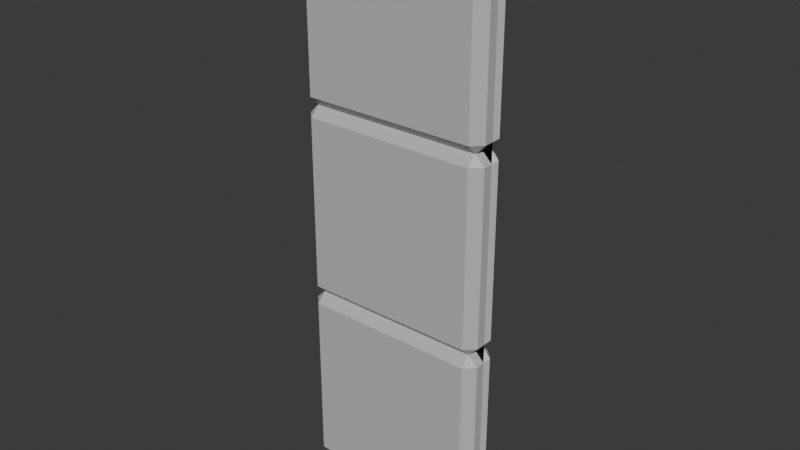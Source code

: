 # Source: Wall.blend  (saved by Blender 4.0.36; exported with 4.5.12 LTS)
import bpy
from mathutils import Matrix  # noqa: F401  (used for matrix-valued properties, if any)

bpy.ops.wm.read_factory_settings(use_empty=True)
scene = bpy.context.scene
scene.name = 'Scene'

# ---- collections
col_collection = bpy.data.collections.new('Collection'); scene.collection.children.link(col_collection)

# ---- materials (node trees are filled in below, after node groups)
mat_panels = bpy.data.materials.new('Panels')
mat_panels.alpha_threshold = 0.0
mat_panels.use_transparent_shadow = False
mat_panels.roughness = 0.5
mat_panels.line_color = (0.0, 0.0, 0.0, 1.0)
mat_mortar = bpy.data.materials.new('Mortar')
mat_mortar.use_transparent_shadow = False
mat_backpanels = bpy.data.materials.new('BackPanels')
mat_backpanels.use_transparent_shadow = False

# ---- material node trees
mat_panels.use_nodes = True; mat_panels.node_tree.nodes.clear()
_N = mat_panels.node_tree.nodes; _L = mat_panels.node_tree.links
n0 = _N.new('ShaderNodeOutputMaterial'); n0.name = 'Material Output'; n0.location = (300, 300)
n1 = _N.new('ShaderNodeBsdfPrincipled'); n1.name = 'Principled BSDF'; n1.location = (10, 300)
n1.inputs[0].default_value = (0.5314, 0.5314, 0.5314, 1.0)
n1.inputs[3].default_value = 1.45
_L.new(n1.outputs[0], n0.inputs[0])
n0.is_active_output = True
mat_mortar.use_nodes = True; mat_mortar.node_tree.nodes.clear()
_N = mat_mortar.node_tree.nodes; _L = mat_mortar.node_tree.links
n0 = _N.new('ShaderNodeBsdfPrincipled'); n0.name = 'Principled BSDF'; n0.location = (10, 300)
n0.inputs[0].default_value = (0.0204, 0.0204, 0.0204, 1.0)
n0.inputs[3].default_value = 1.45
n1 = _N.new('ShaderNodeOutputMaterial'); n1.name = 'Material Output'; n1.location = (300, 300)
_L.new(n0.outputs[0], n1.inputs[0])
n1.is_active_output = True
mat_backpanels.use_nodes = True; mat_backpanels.node_tree.nodes.clear()
_N = mat_backpanels.node_tree.nodes; _L = mat_backpanels.node_tree.links
n0 = _N.new('ShaderNodeBsdfPrincipled'); n0.name = 'Principled BSDF'; n0.location = (10, 300)
n0.inputs[3].default_value = 1.45
n1 = _N.new('ShaderNodeOutputMaterial'); n1.name = 'Material Output'; n1.location = (300, 300)
_L.new(n0.outputs[0], n1.inputs[0])
n1.is_active_output = True

# ---- world
world_world = bpy.data.worlds.new('World'); scene.world = world_world
world_world.use_nodes = True; world_world.node_tree.nodes.clear()
_N = world_world.node_tree.nodes; _L = world_world.node_tree.links
n0 = _N.new('ShaderNodeOutputWorld'); n0.name = 'World Output'; n0.location = (300, 300)
n1 = _N.new('ShaderNodeBackground'); n1.name = 'Background'; n1.location = (10, 300)
n1.inputs[0].default_value = (0.05088, 0.05088, 0.05088, 1.0)
_L.new(n1.outputs[0], n0.inputs[0])
n0.is_active_output = True
world_world.color = (0.05088, 0.05088, 0.05088)
world_world.use_sun_shadow = False
world_world.sun_shadow_jitter_overblur = 0.0

# ---- meshes
me_3panelwall = bpy.data.meshes.new('3PanelWall')
me_3panelwall.from_pydata([(2.98e-08, -1.192e-07, 0.0), (1.0, -1.192e-07, 0.0), (2.98e-08, 3.0, -2.384e-07), (1.0, 3.0, -2.384e-07), (0.95, 3.0, -0.05), (0.95, 3.0, 0.05), (0.95, -1.192e-07, 0.05), (0.05, 3.0, -0.05), (0.05, -1.192e-07, -0.05), (0.05, -1.192e-07, 0.05), (0.05, 3.0, 0.05), (0.95, -1.192e-07, -0.05), (0.95, 2.0, -0.05), (0.05, 2.0, -0.05), (0.05, 2.0, 0.05), (0.95, 2.0, 0.05), (0.05, 1.0, -0.05), (0.95, 1.0, 0.05), (0.95, 1.0, -0.05), (0.05, 1.0, 0.05), (2.98e-08, 2.95, 0.05), (1.0, 2.95, -0.05), (1.0, 2.95, 0.05), (2.98e-08, 2.95, -0.05), (0.05, 2.95, -0.1), (0.05, 2.95, 0.1), (0.95, 2.95, 0.1), (0.95, 2.95, -0.1), (1.0, 2.05, -0.05), (1.0, 2.05, 0.05), (2.98e-08, 2.05, -0.05), (0.05, 2.05, -0.1), (0.05, 2.05, 0.1), (0.95, 2.05, 0.1), (0.95, 2.05, -0.1), (2.98e-08, 2.05, 0.05), (2.98e-08, 1.95, 0.05), (1.0, 1.95, -0.05), (1.0, 1.95, 0.05), (2.98e-08, 1.95, -0.05), (0.05, 1.95, -0.1), (0.05, 1.95, 0.1), (0.95, 1.95, 0.1), (0.95, 1.95, -0.1), (1.0, 1.05, -0.05), (1.0, 1.05, 0.05), (2.98e-08, 1.05, -0.05), (0.05, 1.05, -0.1), (0.05, 1.05, 0.1), (0.95, 1.05, 0.1), (0.95, 1.05, -0.1), (2.98e-08, 1.05, 0.05), (1.0, 0.95, -0.05), (1.0, 0.95, 0.05), (2.98e-08, 0.95, -0.05), (0.05, 0.95, -0.1), (0.05, 0.95, 0.1), (0.95, 0.95, 0.1), (0.95, 0.95, -0.1), (2.98e-08, 0.95, 0.05), (1.0, 0.05, -0.05), (1.0, 0.05, 0.05), (2.98e-08, 0.05, -0.05), (0.05, 0.05, -0.1), (0.05, 0.05, 0.1), (0.95, 0.05, 0.1), (0.95, 0.05, -0.1), (2.98e-08, 0.05, 0.05), (2.98e-08, -1.192e-07, 0.0), (1.0, -1.192e-07, 0.0), (2.98e-08, 3.0, -2.384e-07), (1.0, 3.0, -2.384e-07), (0.05, -1.192e-07, -5.96e-08), (0.95, 3.0, -1.788e-07), (0.05, 1.0, -5.96e-08), (1.0, 2.95, -1.788e-07), (2.98e-08, 2.95, -1.788e-07), (2.98e-08, 2.05, -1.788e-07), (1.0, 2.05, -1.788e-07), (2.98e-08, 1.95, -1.788e-07), (1.0, 1.95, -1.788e-07), (1.0, 1.05, -5.96e-08), (2.98e-08, 1.05, -5.96e-08), (1.0, 0.95, -5.96e-08), (2.98e-08, 0.95, -5.96e-08), (2.98e-08, 0.05, -5.96e-08), (1.0, 0.05, -5.96e-08), (0.05, 3.0, -1.788e-07), (0.95, -1.192e-07, -5.96e-08), (0.95, 2.0, -1.788e-07), (0.05, 2.0, -1.788e-07), (0.95, 1.0, -5.96e-08)], [], [(0, 2, 3, 1), (25, 10, 20), (76, 87, 7, 23), (75, 73, 5, 22), (27, 4, 21), (23, 7, 24), (26, 5, 10, 25), (73, 87, 10, 5), (22, 5, 26), (24, 7, 4, 27), (72, 88, 6, 9), (40, 13, 12, 43), (38, 15, 42), (42, 15, 14, 41), (39, 13, 40), (43, 12, 37), (80, 89, 15, 38), (79, 90, 13, 39), (41, 14, 36), (56, 19, 59), (84, 74, 16, 54), (83, 91, 17, 53), (58, 18, 52), (54, 16, 55), (57, 17, 19, 56), (53, 17, 57), (55, 16, 18, 58), (31, 24, 27, 34), (29, 22, 26, 33), (33, 26, 25, 32), (30, 23, 24, 31), (34, 27, 21, 28), (78, 75, 22, 29), (77, 76, 23, 30), (32, 25, 20, 35), (14, 32, 35), (90, 77, 30, 13), (89, 78, 29, 15), (12, 34, 28), (13, 30, 31), (15, 33, 32, 14), (15, 29, 33), (13, 31, 34, 12), (48, 41, 36, 51), (82, 79, 39, 46), (81, 80, 38, 45), (50, 43, 37, 44), (46, 39, 40, 47), (49, 42, 41, 48), (45, 38, 42, 49), (47, 40, 43, 50), (16, 47, 50, 18), (17, 45, 49), (17, 49, 48, 19), (16, 46, 47), (18, 50, 44), (91, 81, 45, 17), (74, 82, 46, 16), (19, 48, 51), (63, 55, 58, 66), (61, 53, 57, 65), (65, 57, 56, 64), (62, 54, 55, 63), (66, 58, 52, 60), (86, 83, 53, 61), (85, 84, 54, 62), (64, 56, 59, 67), (9, 64, 67), (72, 85, 62, 8), (88, 86, 61, 6), (11, 66, 60), (8, 62, 63), (6, 65, 64, 9), (6, 61, 65), (8, 63, 66, 11), (68, 69, 71, 70), (11, 60, 86, 88), (9, 67, 85, 72), (67, 59, 84, 85), (60, 52, 83, 86), (19, 51, 82, 74), (18, 44, 81, 91), (44, 37, 80, 81), (51, 36, 79, 82), (12, 28, 78, 89), (14, 35, 77, 90), (35, 20, 76, 77), (28, 21, 75, 78), (52, 18, 91, 83), (59, 19, 74, 84), (36, 14, 90, 79), (37, 12, 89, 80), (8, 11, 88, 72), (4, 7, 87, 73), (21, 4, 73, 75), (20, 10, 87, 76)])
me_3panelwall.polygons.foreach_set('material_index', [1, 0, 2, 0, 2, 2, 0, 0, 0, 2, 0, 2, 0, 0, 2, 2, 0, 2, 0, 0, 2, 0, 2, 2, 0, 0, 2, 2, 0, 0, 2, 2, 0, 2, 0, 0, 2, 0, 2, 2, 0, 0, 2, 0, 2, 0, 2, 2, 0, 0, 2, 2, 0, 0, 2, 2, 0, 2, 0, 2, 0, 0, 2, 2, 0, 2, 0, 0, 2, 0, 2, 2, 0, 0, 2, 1, 2, 0, 0, 2, 0, 2, 2, 0, 2, 0, 0, 2, 2, 0, 0, 2, 2, 2, 2, 0])
_uv = me_3panelwall.uv_layers.new(name='UVMap')
_uv.uv.foreach_set('vector', [0.0, 0.0, 0.0, 1.0, 1.0, 1.0, 1.0, 0.0, 0.5625, 0.875, 0.625, 1.0, 0.5625, 1.0, 0.5625, 0.125, 0.625, 0.125, 0.625, 0.25, 0.5625, 0.25, 0.5625, 0.625, 0.625, 0.625, 0.625, 0.75, 0.5625, 0.75, 0.5625, 0.4375, 0.625, 0.5, 0.5625, 0.5, 0.5625, 0.25, 0.625, 0.375, 0.5625, 0.375, 0.5625, 0.8125, 0.625, 0.8125, 0.625, 0.875, 0.5625, 0.875, 0.6875, 0.625, 0.75, 0.625, 0.75, 0.75, 0.6875, 0.75, 0.5625, 0.75, 0.625, 0.8125, 0.5625, 0.8125, 0.5625, 0.375, 0.625, 0.375, 0.625, 0.4375, 0.5625, 0.4375, 0.25, 0.625, 0.3125, 0.625, 0.3125, 0.75, 0.25, 0.75, 0.4688, 0.375, 0.5, 0.375, 0.5, 0.4375, 0.4688, 0.4375, 0.4688, 0.75, 0.5, 0.8125, 0.4688, 0.8125, 0.4688, 0.8125, 0.5, 0.8125, 0.5, 0.875, 0.4688, 0.875, 0.4688, 0.25, 0.5, 0.375, 0.4688, 0.375, 0.4688, 0.4375, 0.5, 0.5, 0.4688, 0.5, 0.4688, 0.625, 0.5, 0.625, 0.5, 0.75, 0.4688, 0.75, 0.4688, 0.125, 0.5, 0.125, 0.5, 0.25, 0.4688, 0.25, 0.4688, 0.875, 0.5, 1.0, 0.4688, 1.0, 0.4062, 0.875, 0.4375, 1.0, 0.4062, 1.0, 0.4062, 0.125, 0.4375, 0.125, 0.4375, 0.25, 0.4062, 0.25, 0.4062, 0.625, 0.4375, 0.625, 0.4375, 0.75, 0.4062, 0.75, 0.4062, 0.4375, 0.4375, 0.5, 0.4062, 0.5, 0.4062, 0.25, 0.4375, 0.375, 0.4062, 0.375, 0.4062, 0.8125, 0.4375, 0.8125, 0.4375, 0.875, 0.4062, 0.875, 0.4062, 0.75, 0.4375, 0.8125, 0.4062, 0.8125, 0.4062, 0.375, 0.4375, 0.375, 0.4375, 0.4375, 0.4062, 0.4375, 0.5312, 0.375, 0.5625, 0.375, 0.5625, 0.4375, 0.5312, 0.4375, 0.5312, 0.75, 0.5625, 0.75, 0.5625, 0.8125, 0.5312, 0.8125, 0.5312, 0.8125, 0.5625, 0.8125, 0.5625, 0.875, 0.5312, 0.875, 0.5312, 0.25, 0.5625, 0.25, 0.5625, 0.375, 0.5312, 0.375, 0.5312, 0.4375, 0.5625, 0.4375, 0.5625, 0.5, 0.5312, 0.5, 0.5312, 0.625, 0.5625, 0.625, 0.5625, 0.75, 0.5312, 0.75, 0.5312, 0.125, 0.5625, 0.125, 0.5625, 0.25, 0.5312, 0.25, 0.5312, 0.875, 0.5625, 0.875, 0.5625, 1.0, 0.5312, 1.0, 0.5, 0.875, 0.5312, 0.875, 0.5312, 1.0, 0.5, 0.125, 0.5312, 0.125, 0.5312, 0.25, 0.5, 0.25, 0.5, 0.625, 0.5312, 0.625, 0.5312, 0.75, 0.5, 0.75, 0.5, 0.4375, 0.5312, 0.4375, 0.5312, 0.5, 0.5, 0.25, 0.5312, 0.25, 0.5312, 0.375, 0.5, 0.8125, 0.5312, 0.8125, 0.5312, 0.875, 0.5, 0.875, 0.5, 0.75, 0.5312, 0.75, 0.5312, 0.8125, 0.5, 0.375, 0.5312, 0.375, 0.5312, 0.4375, 0.5, 0.4375, 0.4531, 0.875, 0.4688, 0.875, 0.4688, 1.0, 0.4531, 1.0, 0.4531, 0.125, 0.4688, 0.125, 0.4688, 0.25, 0.4531, 0.25, 0.4531, 0.625, 0.4688, 0.625, 0.4688, 0.75, 0.4531, 0.75, 0.4531, 0.4375, 0.4688, 0.4375, 0.4688, 0.5, 0.4531, 0.5, 0.4531, 0.25, 0.4688, 0.25, 0.4688, 0.375, 0.4531, 0.375, 0.4531, 0.8125, 0.4688, 0.8125, 0.4688, 0.875, 0.4531, 0.875, 0.4531, 0.75, 0.4688, 0.75, 0.4688, 0.8125, 0.4531, 0.8125, 0.4531, 0.375, 0.4688, 0.375, 0.4688, 0.4375, 0.4531, 0.4375, 0.4375, 0.375, 0.4531, 0.375, 0.4531, 0.4375, 0.4375, 0.4375, 0.4375, 0.75, 0.4531, 0.75, 0.4531, 0.8125, 0.4375, 0.8125, 0.4531, 0.8125, 0.4531, 0.875, 0.4375, 0.875, 0.4375, 0.25, 0.4531, 0.25, 0.4531, 0.375, 0.4375, 0.4375, 0.4531, 0.4375, 0.4531, 0.5, 0.4375, 0.625, 0.4531, 0.625, 0.4531, 0.75, 0.4375, 0.75, 0.4375, 0.125, 0.4531, 0.125, 0.4531, 0.25, 0.4375, 0.25, 0.4375, 0.875, 0.4531, 0.875, 0.4531, 1.0, 0.3906, 0.375, 0.4062, 0.375, 0.4062, 0.4375, 0.3906, 0.4375, 0.3906, 0.75, 0.4062, 0.75, 0.4062, 0.8125, 0.3906, 0.8125, 0.3906, 0.8125, 0.4062, 0.8125, 0.4062, 0.875, 0.3906, 0.875, 0.3906, 0.25, 0.4062, 0.25, 0.4062, 0.375, 0.3906, 0.375, 0.3906, 0.4375, 0.4062, 0.4375, 0.4062, 0.5, 0.3906, 0.5, 0.3906, 0.625, 0.4062, 0.625, 0.4062, 0.75, 0.3906, 0.75, 0.3906, 0.125, 0.4062, 0.125, 0.4062, 0.25, 0.3906, 0.25, 0.3906, 0.875, 0.4062, 0.875, 0.4062, 1.0, 0.3906, 1.0, 0.375, 0.875, 0.3906, 0.875, 0.3906, 1.0, 0.375, 0.125, 0.3906, 0.125, 0.3906, 0.25, 0.375, 0.25, 0.375, 0.625, 0.3906, 0.625, 0.3906, 0.75, 0.375, 0.75, 0.375, 0.4375, 0.3906, 0.4375, 0.3906, 0.5, 0.375, 0.25, 0.3906, 0.25, 0.3906, 0.375, 0.375, 0.8125, 0.3906, 0.8125, 0.3906, 0.875, 0.375, 0.875, 0.375, 0.75, 0.3906, 0.75, 0.3906, 0.8125, 0.375, 0.375, 0.3906, 0.375, 0.3906, 0.4375, 0.375, 0.4375, 0.0, 0.0, 1.0, 0.0, 1.0, 1.0, 0.0, 1.0, 0.375, 0.5, 0.3906, 0.5, 0.3906, 0.625, 0.375, 0.625, 0.375, 0.0, 0.3906, 0.0, 0.3906, 0.125, 0.375, 0.125, 0.3906, 0.0, 0.4062, 0.0, 0.4062, 0.125, 0.3906, 0.125, 0.3906, 0.5, 0.4062, 0.5, 0.4062, 0.625, 0.3906, 0.625, 0.4375, 0.0, 0.4531, 0.0, 0.4531, 0.125, 0.4375, 0.125, 0.4375, 0.5, 0.4531, 0.5, 0.4531, 0.625, 0.4375, 0.625, 0.4531, 0.5, 0.4688, 0.5, 0.4688, 0.625, 0.4531, 0.625, 0.4531, 0.0, 0.4688, 0.0, 0.4688, 0.125, 0.4531, 0.125, 0.5, 0.5, 0.5312, 0.5, 0.5312, 0.625, 0.5, 0.625, 0.5, 0.0, 0.5312, 0.0, 0.5312, 0.125, 0.5, 0.125, 0.5312, 0.0, 0.5625, 0.0, 0.5625, 0.125, 0.5312, 0.125, 0.5312, 0.5, 0.5625, 0.5, 0.5625, 0.625, 0.5312, 0.625, 0.4062, 0.5, 0.4375, 0.5, 0.4375, 0.625, 0.4062, 0.625, 0.4062, 0.0, 0.4375, 0.0, 0.4375, 0.125, 0.4062, 0.125, 0.4688, 0.0, 0.5, 0.0, 0.5, 0.125, 0.4688, 0.125, 0.4688, 0.5, 0.5, 0.5, 0.5, 0.625, 0.4688, 0.625, 0.25, 0.5, 0.3125, 0.5, 0.3125, 0.625, 0.25, 0.625, 0.6875, 0.5, 0.75, 0.5, 0.75, 0.625, 0.6875, 0.625, 0.5625, 0.5, 0.625, 0.5, 0.625, 0.625, 0.5625, 0.625, 0.5625, 0.0, 0.625, 0.0, 0.625, 0.125, 0.5625, 0.125])
me_3panelwall.materials.append(mat_panels)
me_3panelwall.materials.append(mat_mortar)
me_3panelwall.materials.append(mat_backpanels)
me_3panelwall.update()

# ---- objects
ob_wall = bpy.data.objects.new('Wall', me_3panelwall)

# ---- transforms, parenting, visibility, modifiers, constraints
ob_wall.location = (0.0, 0.0, 0.0)
ob_wall.rotation_euler = (1.571, 0.0, 0.0)

# ---- collection membership
col_collection.objects.link(ob_wall)

# ---- scene / render settings (as saved in the file)
scene.frame_start = 1; scene.frame_end = 250; scene.frame_set(1)
scene.render.engine = 'BLENDER_EEVEE_NEXT'
scene.cycles.sampling_pattern = 'TABULATED_SOBOL'
bpy.context.view_layer.update()

# ---- added for rendering (the .blend has no active camera and no usable light): camera, sun
cam_auto = bpy.data.cameras.new('AutoCamera')
cam_auto.lens = 50.0
cam_auto.sensor_width = 36.0
cam_auto.clip_end = 1000.0
ob_auto_camera = bpy.data.objects.new('AutoCamera', cam_auto)
scene.collection.objects.link(ob_auto_camera)
ob_auto_camera.location = (3.43166, -3.518, 3.84533)
ob_auto_camera.rotation_euler = (1.09748, -7.21219e-08, 0.694738)
scene.camera = ob_auto_camera
light_auto_sun = bpy.data.lights.new('AutoSun', 'SUN')
light_auto_sun.energy = 3.0
light_auto_sun.angle = 0.0523599
ob_auto_sun = bpy.data.objects.new('AutoSun', light_auto_sun)
scene.collection.objects.link(ob_auto_sun)
ob_auto_sun.rotation_euler = (0.872665, 0.174533, 0.523599)
bpy.context.view_layer.update()
